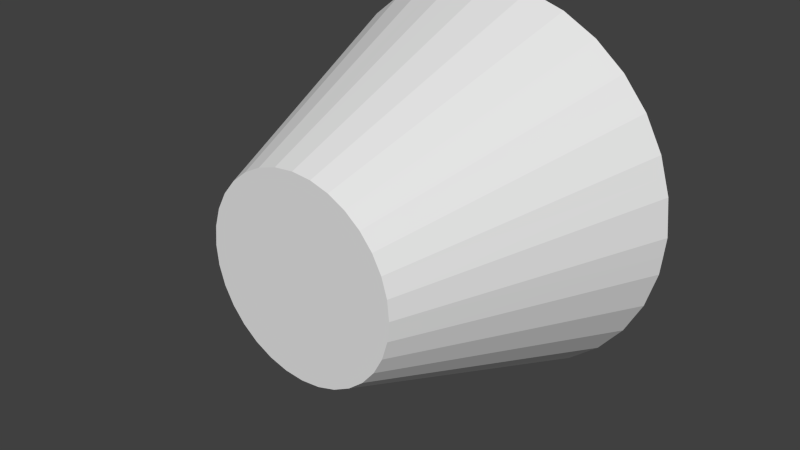 # Source: NormalFoot.blend  (saved by Blender 2.66.1; exported with 4.5.12 LTS)
import bpy
from mathutils import Matrix  # noqa: F401  (used for matrix-valued properties, if any)

bpy.ops.wm.read_factory_settings(use_empty=True)
scene = bpy.context.scene
scene.name = 'Scene'

# ---- collections
col_collection_1 = bpy.data.collections.new('Collection 1'); scene.collection.children.link(col_collection_1)

# ---- materials (node trees are filled in below, after node groups)
mat_material = bpy.data.materials.new('Material')
mat_material.alpha_threshold = 0.0
mat_material.use_transparent_shadow = False
mat_material.roughness = 0.5
mat_material.line_color = (0.0, 0.0, 0.0, 1.0)

# ---- material node trees

# ---- world
world_world = bpy.data.worlds.new('World'); scene.world = world_world
world_world.color = (0.05088, 0.05088, 0.05088)
world_world.use_sun_shadow = False
world_world.sun_shadow_jitter_overblur = 0.0
world_world.cycles.sampling_method = 'MANUAL'
world_world.cycles.sample_map_resolution = 256

# ---- meshes
me_cone = bpy.data.meshes.new('Cone')
me_cone.from_pydata([(-1.152e-07, 0.12, -0.18), (-0.03512, 0.12, -0.1765), (-0.06888, 0.12, -0.1663), (-0.1, 0.12, -0.1497), (-0.1273, 0.12, -0.1273), (-0.1497, 0.12, -0.1), (-0.1663, 0.12, -0.06888), (-0.1765, 0.12, -0.03512), (-0.18, 0.12, -3.49e-07), (-0.1765, 0.12, 0.03512), (-0.1663, 0.12, 0.06888), (-0.1497, 0.12, 0.1), (-0.1273, 0.12, 0.1273), (-0.1, 0.12, 0.1497), (-0.06888, 0.12, 0.1663), (-0.03512, 0.12, 0.1765), (-5.651e-08, 0.12, 0.18), (0.03512, 0.12, 0.1765), (0.06888, 0.12, 0.1663), (0.1, 0.12, 0.1497), (0.1273, 0.12, 0.1273), (0.1497, 0.12, 0.1), (0.1663, 0.12, 0.06888), (0.1765, 0.12, 0.03512), (0.18, 0.12, -5.093e-07), (0.1765, 0.12, -0.03512), (0.1663, 0.12, -0.06888), (0.1497, 0.12, -0.1), (0.1273, 0.12, -0.1273), (0.1, 0.12, -0.1497), (0.06888, 0.12, -0.1663), (0.03512, 0.12, -0.1765), (-0.01756, 0.12, -0.1783), (-0.03444, -0.12, -0.08315), (-0.01756, -0.12, -0.08827), (-0.052, 0.12, -0.1714), (1.152e-07, -0.12, -0.09), (-0.08444, 0.12, -0.158), (-0.1136, 0.12, -0.1385), (0.01756, -0.12, -0.08827), (-0.1385, 0.12, -0.1136), (0.03444, -0.12, -0.08315), (-0.158, 0.12, -0.08444), (0.05, -0.12, -0.07483), (-0.1714, 0.12, -0.052), (0.06364, -0.12, -0.06364), (-0.1783, 0.12, -0.01756), (0.07483, -0.12, -0.05), (-0.09, -0.12, -6.795e-09), (-0.1783, 0.12, 0.01756), (0.08315, -0.12, -0.03444), (-0.1714, 0.12, 0.052), (0.08827, -0.12, -0.01756), (-0.158, 0.12, 0.08444), (0.09, -0.12, -8.69e-08), (-0.1385, 0.12, 0.1136), (0.08827, -0.12, 0.01756), (-0.1136, 0.12, 0.1385), (0.08315, -0.12, 0.03444), (-0.08444, 0.12, 0.158), (0.07483, -0.12, 0.05), (-0.052, 0.12, 0.1714), (0.06364, -0.12, 0.06364), (-0.01756, 0.12, 0.1783), (0.05, -0.12, 0.07483), (0.01756, 0.12, 0.1783), (0.03444, -0.12, 0.08315), (0.052, 0.12, 0.1714), (0.01756, -0.12, 0.08827), (0.08444, 0.12, 0.158), (1.445e-07, -0.12, 0.09), (0.1136, 0.12, 0.1385), (-0.01756, -0.12, 0.08827), (0.1385, 0.12, 0.1136), (-0.03444, -0.12, 0.08315), (0.158, 0.12, 0.08444), (-0.05, -0.12, 0.07483), (0.1714, 0.12, 0.052), (-0.06364, -0.12, 0.06364), (0.1783, 0.12, 0.01756), (-0.07483, -0.12, 0.05), (0.1783, 0.12, -0.01756), (-0.08315, -0.12, 0.03444), (0.1714, 0.12, -0.052), (-0.08827, -0.12, 0.01756), (0.158, 0.12, -0.08444), (-0.08827, -0.12, -0.01756), (0.1385, 0.12, -0.1136), (-0.08315, -0.12, -0.03444), (0.1136, 0.12, -0.1385), (-0.07483, -0.12, -0.05), (0.08444, 0.12, -0.158), (-0.06364, -0.12, -0.06364), (0.052, 0.12, -0.1714), (-0.05, -0.12, -0.07483), (0.01756, 0.12, -0.1783)], [], [(30, 41, 93), (0, 36, 32), (31, 39, 95), (1, 34, 35), (29, 43, 91), (28, 45, 89), (27, 47, 87), (26, 50, 85), (25, 52, 83), (24, 54, 81), (23, 56, 79), (22, 58, 77), (21, 60, 75), (20, 62, 73), (19, 64, 71), (18, 66, 69), (17, 68, 67), (16, 70, 65), (15, 72, 63), (14, 74, 61), (13, 76, 59), (12, 78, 57), (11, 80, 55), (10, 82, 53), (9, 84, 51), (8, 48, 49), (7, 86, 46), (6, 88, 44), (5, 90, 42), (4, 92, 40), (3, 94, 38), (2, 33, 37), (0, 32, 1, 35, 2, 37, 3, 38, 4, 40, 5, 42, 6, 44, 7, 46, 8, 49, 9, 51, 10, 53, 11, 55, 12, 57, 13, 59, 14, 61, 15, 63, 16, 65, 17, 67, 18, 69, 19, 71, 20, 73, 21, 75, 22, 77, 23, 79, 24, 81, 25, 83, 26, 85, 27, 87, 28, 89, 29, 91, 30, 93, 31, 95), (93, 39, 31), (93, 41, 39), (32, 34, 1), (32, 36, 34), (95, 36, 0), (95, 39, 36), (35, 33, 2), (35, 34, 33), (91, 41, 30), (91, 43, 41), (89, 43, 29), (89, 45, 43), (87, 45, 28), (87, 47, 45), (85, 47, 27), (85, 50, 47), (83, 50, 26), (83, 52, 50), (81, 52, 25), (81, 54, 52), (79, 54, 24), (79, 56, 54), (77, 56, 23), (77, 58, 56), (75, 58, 22), (75, 60, 58), (73, 60, 21), (73, 62, 60), (71, 62, 20), (71, 64, 62), (69, 64, 19), (69, 66, 64), (67, 66, 18), (67, 68, 66), (65, 68, 17), (65, 70, 68), (63, 70, 16), (63, 72, 70), (61, 72, 15), (61, 74, 72), (59, 74, 14), (59, 76, 74), (57, 76, 13), (57, 78, 76), (55, 78, 12), (55, 80, 78), (53, 80, 11), (53, 82, 80), (51, 82, 10), (51, 84, 82), (49, 84, 9), (49, 48, 84), (46, 48, 8), (46, 86, 48), (44, 86, 7), (44, 88, 86), (42, 88, 6), (42, 90, 88), (40, 90, 5), (40, 92, 90), (38, 92, 4), (38, 94, 92), (37, 94, 3), (37, 33, 94), (36, 39, 41, 43, 45, 47, 50, 52, 54, 56, 58, 60, 62, 64, 66, 68, 70, 72, 74, 76, 78, 80, 82, 84, 48, 86, 88, 90, 92, 94, 33, 34)])
me_cone.materials.append(mat_material)
me_cone.use_remesh_preserve_volume = False
me_cone.use_remesh_preserve_attributes = False
me_cone.use_mirror_vertex_groups = False
me_cone.update()

# ---- objects
ob_cone = bpy.data.objects.new('Cone', me_cone)

# ---- transforms, parenting, visibility, modifiers, constraints
ob_cone.location = (0.0, 0.0, 0.0)
ob_cone.lineart.crease_threshold = 0.0

# ---- collection membership
col_collection_1.objects.link(ob_cone)

# ---- scene / render settings (as saved in the file)
scene.frame_start = 1; scene.frame_end = 250; scene.frame_set(7)
scene.render.engine = 'BLENDER_EEVEE_NEXT'
scene.render.image_settings.color_mode = 'RGB'
scene.render.image_settings.compression = 90
scene.render.resolution_percentage = 50
scene.render.dither_intensity = 0.0
scene.render.bake_margin = 2
scene.cycles.use_denoising = False
scene.cycles.samples = 10
scene.cycles.sampling_pattern = 'TABULATED_SOBOL'
scene.cycles.light_sampling_threshold = 0.0
scene.cycles.use_adaptive_sampling = False
scene.cycles.use_light_tree = False
scene.cycles.blur_glossy = 0.0
scene.cycles.volume_bounces = 1
scene.cycles.pixel_filter_type = 'GAUSSIAN'
scene.cycles.sample_clamp_indirect = 0.0
scene.view_settings.view_transform = 'Standard'
bpy.context.view_layer.update()

# ---- added for rendering (the .blend has no active camera and no usable light): camera, sun
cam_auto = bpy.data.cameras.new('AutoCamera')
cam_auto.lens = 50.0
cam_auto.sensor_width = 36.0
cam_auto.clip_end = 1000.0
ob_auto_camera = bpy.data.objects.new('AutoCamera', cam_auto)
scene.collection.objects.link(ob_auto_camera)
ob_auto_camera.location = (0.520762, -0.624915, 0.41661)
ob_auto_camera.rotation_euler = (1.09748, -7.21219e-08, 0.694738)
scene.camera = ob_auto_camera
light_auto_sun = bpy.data.lights.new('AutoSun', 'SUN')
light_auto_sun.energy = 3.0
light_auto_sun.angle = 0.0523599
ob_auto_sun = bpy.data.objects.new('AutoSun', light_auto_sun)
scene.collection.objects.link(ob_auto_sun)
ob_auto_sun.rotation_euler = (0.872665, 0.174533, 0.523599)
bpy.context.view_layer.update()

